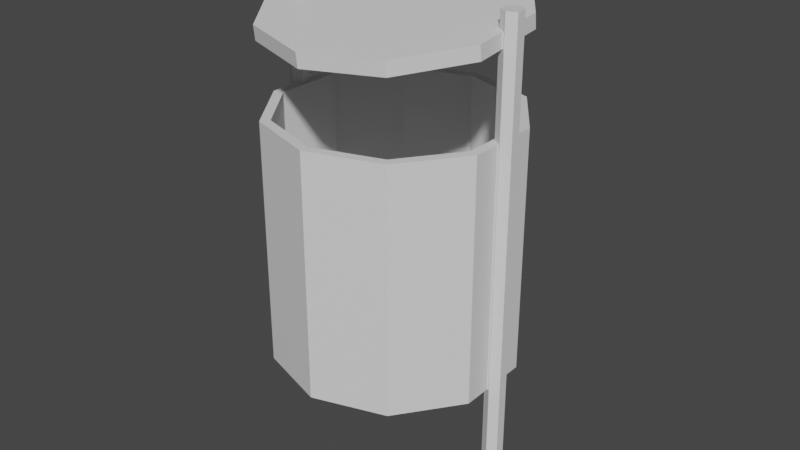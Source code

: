 # Source: Bin.blend  (saved by Blender 2.93.21; exported with 4.5.12 LTS)
import bpy
from mathutils import Matrix  # noqa: F401  (used for matrix-valued properties, if any)

bpy.ops.wm.read_factory_settings(use_empty=True)
scene = bpy.context.scene
scene.name = 'Scene'

# ---- collections
col_collection = bpy.data.collections.new('Collection'); scene.collection.children.link(col_collection)

# ---- materials (node trees are filled in below, after node groups)
mat_material = bpy.data.materials.new('Material')
mat_material.alpha_threshold = 0.0
mat_material.use_transparent_shadow = False
mat_material.line_color = (0.0, 0.0, 0.0, 1.0)
mat_bin_colour = bpy.data.materials.new('Bin_colour')
mat_bin_colour.use_transparent_shadow = False

# ---- material node trees
mat_material.use_nodes = True; mat_material.node_tree.nodes.clear()
_N = mat_material.node_tree.nodes; _L = mat_material.node_tree.links
n0 = _N.new('ShaderNodeOutputMaterial'); n0.name = 'Material Output'; n0.location = (300, 300)
n1 = _N.new('ShaderNodeBsdfPrincipled'); n1.name = 'Principled BSDF'; n1.location = (10, 300)
n1.distribution = 'GGX'
n1.subsurface_method = 'BURLEY'
n1.inputs[2].default_value = 0.4
n1.inputs[3].default_value = 1.45
n1.inputs[27].default_value = (0.0, 0.0, 0.0, 1.0)
n1.inputs[28].default_value = 1.0
_L.new(n1.outputs[0], n0.inputs[0])
n0.is_active_output = True
mat_bin_colour.use_nodes = True; mat_bin_colour.node_tree.nodes.clear()
_N = mat_bin_colour.node_tree.nodes; _L = mat_bin_colour.node_tree.links
n0 = _N.new('ShaderNodeBsdfPrincipled'); n0.name = 'Principled BSDF'; n0.location = (10, 300)
n0.distribution = 'GGX'
n0.subsurface_method = 'BURLEY'
n0.inputs[0].default_value = (0.0, 0.2695, 0.8, 1.0)
n0.inputs[3].default_value = 1.45
n0.inputs[27].default_value = (0.0, 0.0, 0.0, 1.0)
n0.inputs[28].default_value = 1.0
n1 = _N.new('ShaderNodeOutputMaterial'); n1.name = 'Material Output'; n1.location = (300, 300)
_L.new(n0.outputs[0], n1.inputs[0])
n1.is_active_output = True

# ---- world
world_world = bpy.data.worlds.new('World'); scene.world = world_world
world_world.use_nodes = True; world_world.node_tree.nodes.clear()
_N = world_world.node_tree.nodes; _L = world_world.node_tree.links
n0 = _N.new('ShaderNodeOutputWorld'); n0.name = 'World Output'; n0.location = (300, 300)
n1 = _N.new('ShaderNodeBackground'); n1.name = 'Background'; n1.location = (10, 300)
n1.inputs[0].default_value = (0.05088, 0.05088, 0.05088, 1.0)
_L.new(n1.outputs[0], n0.inputs[0])
n0.is_active_output = True
world_world.color = (0.05088, 0.05088, 0.05088)
world_world.use_sun_shadow = False
world_world.sun_shadow_jitter_overblur = 0.0

# ---- meshes
me_cylinder_002 = bpy.data.meshes.new('Cylinder.002')
me_cylinder_002.from_pydata([(0.0004213, 1.383, 60.1), (0.0004213, 1.383, 62.1), (0.5882, 1.192, 60.1), (0.5882, 1.192, 62.1), (0.9515, 0.6917, 60.1), (0.9515, 0.6917, 62.1), (0.9515, 0.07367, 60.1), (0.9515, 0.07367, 62.1), (0.5882, -0.4263, 60.1), (0.5882, -0.4263, 62.1), (0.0004212, -0.6173, 60.1), (0.0004212, -0.6173, 62.1), (-0.5874, -0.4263, 60.1), (-0.5874, -0.4263, 62.1), (-0.9506, 0.07367, 60.1), (-0.9506, 0.07367, 62.1), (-0.9506, 0.6917, 60.1), (-0.9506, 0.6917, 62.1), (-0.5874, 1.192, 60.1), (-0.5874, 1.192, 62.1), (0.0004213, 1.079, 12.76), (0.0004213, 1.297, 46.77), (0.5882, 0.8889, 13.11), (0.5882, 1.107, 47.13), (0.9515, 0.3919, 14.05), (0.9515, 0.61, 48.06), (0.9515, -0.2225, 15.2), (0.9515, -0.004363, 49.22), (0.5882, -0.7195, 16.13), (0.5882, -0.5014, 50.15), (0.0004212, -0.9094, 16.49), (0.0004212, -0.6912, 50.51), (-0.5874, -0.7195, 16.13), (-0.5874, -0.5014, 50.15), (-0.9506, -0.2225, 15.2), (-0.9506, -0.004363, 49.22), (-0.9506, 0.3919, 14.05), (-0.9506, 0.61, 48.06), (-0.5874, 0.8889, 13.11), (-0.5874, 1.107, 47.13), (0.0004213, 1.025, 17.08), (0.5408, 0.8508, 17.41), (0.8747, 0.3939, 18.27), (0.8747, -0.1709, 19.33), (0.5408, -0.6278, 20.19), (0.0004212, -0.8024, 20.52), (-0.5399, -0.6278, 20.19), (-0.8739, -0.1709, 19.33), (-0.8739, 0.3939, 18.27), (-0.5399, 0.8508, 17.41), (0.5408, 1.042, 47.25), (0.8747, 0.5852, 48.11), (-0.5399, -0.4365, 50.03), (0.8747, 0.02042, 49.17), (-0.8739, 0.5852, 48.11), (0.5408, -0.4365, 50.03), (0.0004212, -0.611, 50.36), (-0.8739, 0.02042, 49.17), (-0.5399, 1.042, 47.25), (0.0004213, 1.217, 46.92), (-0.971, 0.07213, -0.1341), (-0.971, 0.4844, 64.15), (-0.9004, 0.03158, -0.05795), (-0.9004, 0.4438, 64.23), (-0.9004, -0.04951, 0.0943), (-0.9004, 0.3627, 64.38), (-0.971, -0.09006, 0.1704), (-0.971, 0.3222, 64.46), (-1.042, -0.04951, 0.0943), (-1.042, 0.3627, 64.38), (-1.042, 0.03158, -0.05795), (-1.042, 0.4438, 64.23), (0.9711, 0.07213, -0.1341), (0.9711, 0.4844, 64.15), (1.042, 0.03158, -0.05795), (1.042, 0.4438, 64.23), (1.042, -0.04952, 0.093), (1.042, 0.3627, 64.38), (0.9711, -0.09007, 0.1691), (0.9711, 0.3222, 64.46), (0.9004, -0.04952, 0.093), (0.9004, 0.3627, 64.38), (0.9004, 0.03158, -0.05795), (0.9004, 0.4438, 64.23)], [], [(0, 1, 3, 2), (2, 3, 5, 4), (4, 5, 7, 6), (6, 7, 9, 8), (8, 9, 11, 10), (10, 11, 13, 12), (12, 13, 15, 14), (14, 15, 17, 16), (3, 1, 19, 17, 15, 13, 11, 9, 7, 5), (16, 17, 19, 18), (18, 19, 1, 0), (0, 2, 4, 6, 8, 10, 12, 14, 16, 18), (20, 21, 23, 22), (22, 23, 25, 24), (24, 25, 27, 26), (26, 27, 29, 28), (28, 29, 31, 30), (30, 31, 33, 32), (32, 33, 35, 34), (34, 35, 37, 36), (58, 39, 37, 35, 33, 31, 29, 27, 25, 23, 50, 51, 53, 55, 56, 52, 57, 54), (50, 23, 21, 39, 58, 59), (36, 37, 39, 38), (38, 39, 21, 20), (22, 24, 26, 28, 30, 32, 34, 36, 38, 20), (59, 40, 41, 50), (41, 42, 51, 50), (51, 42, 43, 53), (53, 43, 44, 55), (44, 45, 56, 55), (45, 46, 52, 56), (52, 46, 47, 57), (57, 47, 48, 54), (54, 48, 49, 58), (58, 49, 40, 59), (47, 46, 45, 44, 43, 42, 41, 40, 49, 48), (60, 61, 63, 62), (62, 63, 65, 64), (64, 65, 67, 66), (66, 67, 69, 68), (63, 61, 71, 69, 67, 65), (68, 69, 71, 70), (70, 71, 61, 60), (60, 62, 64, 66, 68, 70), (72, 73, 75, 74), (74, 75, 77, 76), (76, 77, 79, 78), (78, 79, 81, 80), (75, 73, 83, 81, 79, 77), (80, 81, 83, 82), (82, 83, 73, 72), (72, 74, 76, 78, 80, 82)])
_uv = me_cylinder_002.uv_layers.new(name='UVMap')
_uv.uv.foreach_set('vector', [1.0, 0.5, 1.0, 1.0, 0.9, 1.0, 0.9, 0.5, 0.9, 0.5, 0.9, 1.0, 0.8, 1.0, 0.8, 0.5, 0.8, 0.5, 0.8, 1.0, 0.7, 1.0, 0.7, 0.5, 0.7, 0.5, 0.7, 1.0, 0.6, 1.0, 0.6, 0.5, 0.6, 0.5, 0.6, 1.0, 0.5, 1.0, 0.5, 0.5, 0.5, 0.5, 0.5, 1.0, 0.4, 1.0, 0.4, 0.5, 0.4, 0.5, 0.4, 1.0, 0.3, 1.0, 0.3, 0.5, 0.3, 0.5, 0.3, 1.0, 0.2, 1.0, 0.2, 0.5, 0.3911, 0.4442, 0.25, 0.49, 0.1089, 0.4442, 0.02175, 0.3242, 0.02175, 0.1758, 0.1089, 0.05584, 0.25, 0.01, 0.3911, 0.05584, 0.4783, 0.1758, 0.4783, 0.3242, 0.2, 0.5, 0.2, 1.0, 0.1, 1.0, 0.1, 0.5, 0.1, 0.5, 0.1, 1.0, -7.451e-08, 1.0, -7.451e-08, 0.5, 0.75, 0.49, 0.8911, 0.4442, 0.9783, 0.3242, 0.9783, 0.1758, 0.8911, 0.05584, 0.75, 0.01, 0.6089, 0.05584, 0.5217, 0.1758, 0.5217, 0.3242, 0.6089, 0.4442, 1.0, 0.5, 1.0, 1.0, 0.9, 1.0, 0.9, 0.5, 0.9, 0.5, 0.9, 1.0, 0.8, 1.0, 0.8, 0.5, 0.8, 0.5, 0.8, 1.0, 0.7, 1.0, 0.7, 0.5, 0.7, 0.5, 0.7, 1.0, 0.6, 1.0, 0.6, 0.5, 0.6, 0.5, 0.6, 1.0, 0.5, 1.0, 0.5, 0.5, 0.5, 0.5, 0.5, 1.0, 0.4, 1.0, 0.4, 0.5, 0.4, 0.5, 0.4, 1.0, 0.3, 1.0, 0.3, 0.5, 0.3, 0.5, 0.3, 1.0, 0.2, 1.0, 0.2, 0.5, 0.1203, 0.4285, 0.1089, 0.4442, 0.02175, 0.3242, 0.02175, 0.1758, 0.1089, 0.05584, 0.25, 0.01, 0.3911, 0.05584, 0.4783, 0.1758, 0.4783, 0.3242, 0.3911, 0.4442, 0.3797, 0.4285, 0.4598, 0.3182, 0.4598, 0.1818, 0.3797, 0.0715, 0.25, 0.02936, 0.1203, 0.0715, 0.04016, 0.1818, 0.04016, 0.3182, 0.3797, 0.4285, 0.3911, 0.4442, 0.25, 0.49, 0.1089, 0.4442, 0.1203, 0.4285, 0.25, 0.4706, 0.2, 0.5, 0.2, 1.0, 0.1, 1.0, 0.1, 0.5, 0.1, 0.5, 0.1, 1.0, -7.451e-08, 1.0, -7.451e-08, 0.5, 0.8911, 0.4442, 0.9783, 0.3242, 0.9783, 0.1758, 0.8911, 0.05584, 0.75, 0.01, 0.6089, 0.05584, 0.5217, 0.1758, 0.5217, 0.3242, 0.6089, 0.4442, 0.75, 0.49, 1.0, 0.9771, 1.0, 0.5, 0.9, 0.5, 0.9, 0.9771, 0.9, 0.5, 0.8, 0.5, 0.8, 0.9771, 0.9, 0.9771, 0.8, 0.9771, 0.8, 0.5, 0.7, 0.5, 0.7, 0.9771, 0.7, 0.9771, 0.7, 0.5, 0.6, 0.5, 0.6, 0.9771, 0.6, 0.5, 0.5, 0.5, 0.5, 0.9771, 0.6, 0.9771, 0.5, 0.5, 0.4, 0.5, 0.4, 0.9771, 0.5, 0.9771, 0.4, 0.9771, 0.4, 0.5, 0.3, 0.5, 0.3, 0.9771, 0.3, 0.9771, 0.3, 0.5, 0.2, 0.5, 0.2, 0.9771, 0.2, 0.9771, 0.2, 0.5, 0.1, 0.5, 0.1, 0.9771, 0.1, 0.9771, 0.1, 0.5, -7.451e-08, 0.5, -7.451e-08, 0.9771, 0.5217, 0.1758, 0.6089, 0.05584, 0.75, 0.01, 0.8911, 0.05584, 0.9783, 0.1758, 0.9783, 0.3242, 0.8911, 0.4442, 0.75, 0.49, 0.6089, 0.4442, 0.5217, 0.3242, 1.0, 0.5, 1.0, 1.0, 0.8333, 1.0, 0.8333, 0.5, 0.8333, 0.5, 0.8333, 1.0, 0.6667, 1.0, 0.6667, 0.5, 0.6667, 0.5, 0.6667, 1.0, 0.5, 1.0, 0.5, 0.5, 0.5, 0.5, 0.5, 1.0, 0.3333, 1.0, 0.3333, 0.5, 0.4578, 0.37, 0.25, 0.49, 0.04215, 0.37, 0.04215, 0.13, 0.25, 0.01, 0.4578, 0.13, 0.3333, 0.5, 0.3333, 1.0, 0.1667, 1.0, 0.1667, 0.5, 0.1667, 0.5, 0.1667, 1.0, -8.941e-08, 1.0, -8.941e-08, 0.5, 0.75, 0.49, 0.9578, 0.37, 0.9578, 0.13, 0.75, 0.01, 0.5422, 0.13, 0.5422, 0.37, 1.0, 0.5, 1.0, 1.0, 0.8333, 1.0, 0.8333, 0.5, 0.8333, 0.5, 0.8333, 1.0, 0.6667, 1.0, 0.6667, 0.5, 0.6667, 0.5, 0.6667, 1.0, 0.5, 1.0, 0.5, 0.5, 0.5, 0.5, 0.5, 1.0, 0.3333, 1.0, 0.3333, 0.5, 0.4578, 0.37, 0.25, 0.49, 0.04215, 0.37, 0.04215, 0.13, 0.25, 0.01, 0.4578, 0.13, 0.3333, 0.5, 0.3333, 1.0, 0.1667, 1.0, 0.1667, 0.5, 0.1667, 0.5, 0.1667, 1.0, -8.941e-08, 1.0, -8.941e-08, 0.5, 0.75, 0.49, 0.9578, 0.37, 0.9578, 0.13, 0.75, 0.01, 0.5422, 0.13, 0.5422, 0.37])
me_cylinder_002.materials.append(mat_material)
me_cylinder_002.materials.append(mat_bin_colour)
me_cylinder_002.use_remesh_fix_poles = True
me_cylinder_002.use_remesh_preserve_attributes = False
me_cylinder_002.update()

# ---- objects
ob_cylinder_001 = bpy.data.objects.new('Cylinder.001', me_cylinder_002)

# ---- transforms, parenting, visibility, modifiers, constraints
ob_cylinder_001.location = (-1.735e-18, 0.0, 1.164e-09)
ob_cylinder_001.rotation_euler = (0.1093, -0.0, 0.0)
ob_cylinder_001.scale = (0.4859, 0.4859, 0.0284)

# ---- collection membership
col_collection.objects.link(ob_cylinder_001)

# ---- scene / render settings (as saved in the file)
scene.frame_start = 1; scene.frame_end = 250; scene.frame_set(3)
scene.render.engine = 'BLENDER_EEVEE_NEXT'
scene.cycles.use_denoising = False
scene.cycles.samples = 128
scene.cycles.sampling_pattern = 'TABULATED_SOBOL'
scene.cycles.use_adaptive_sampling = False
scene.cycles.use_light_tree = False
scene.view_settings.view_transform = 'Filmic'
bpy.context.view_layer.update()

# ---- added for rendering (the .blend has no active camera and no usable light): camera, sun
cam_auto = bpy.data.cameras.new('AutoCamera')
cam_auto.lens = 50.0
cam_auto.sensor_width = 36.0
cam_auto.clip_end = 1000.0
ob_auto_camera = bpy.data.objects.new('AutoCamera', cam_auto)
scene.collection.objects.link(ob_auto_camera)
ob_auto_camera.location = (2.36191, -2.81956, 2.81001)
ob_auto_camera.rotation_euler = (1.09748, -7.21219e-08, 0.694738)
scene.camera = ob_auto_camera
light_auto_sun = bpy.data.lights.new('AutoSun', 'SUN')
light_auto_sun.energy = 3.0
light_auto_sun.angle = 0.0523599
ob_auto_sun = bpy.data.objects.new('AutoSun', light_auto_sun)
scene.collection.objects.link(ob_auto_sun)
ob_auto_sun.rotation_euler = (0.872665, 0.174533, 0.523599)
bpy.context.view_layer.update()
